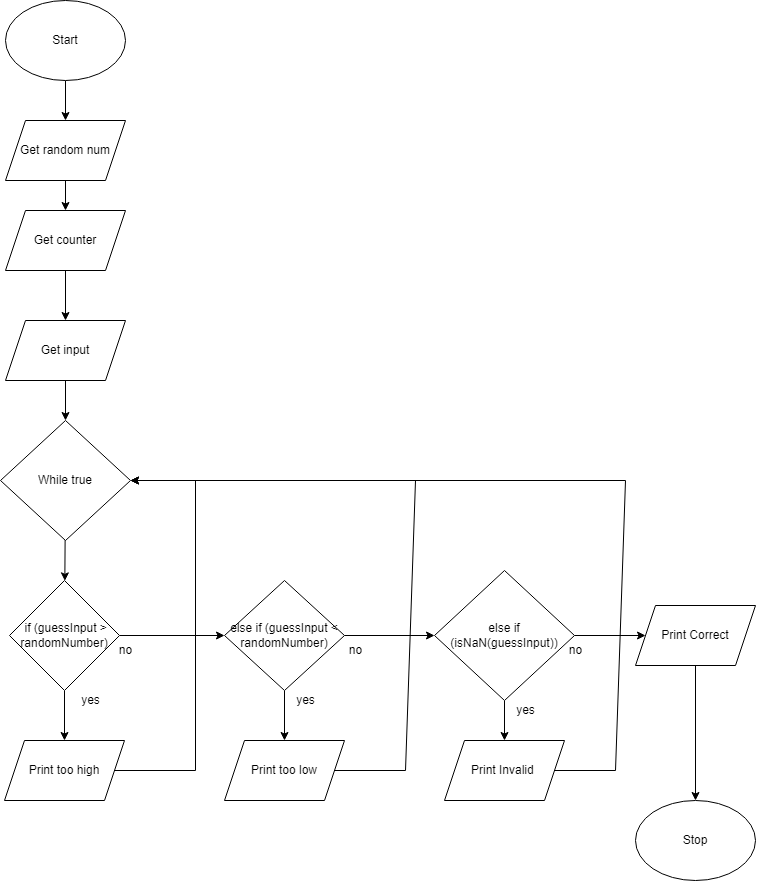

The diagram above was exported from draw.io. Its source (the exported page's mxGraphModel, read from the mxfile embedded in the PNG):
<mxGraphModel dx="709" dy="1713" grid="1" gridSize="10" guides="1" tooltips="1" connect="1" arrows="1" fold="1" page="1" pageScale="1" pageWidth="827" pageHeight="1169" math="0" shadow="0">
  <root>
    <mxCell id="0" />
    <mxCell id="1" parent="0" />
    <mxCell id="2" value="Stop" style="ellipse;whiteSpace=wrap;html=1;" vertex="1" parent="1">
      <mxGeometry x="780" y="600" width="120" height="80" as="geometry" />
    </mxCell>
    <mxCell id="14" value="" style="edgeStyle=none;html=1;" edge="1" parent="1" source="3" target="10">
      <mxGeometry relative="1" as="geometry" />
    </mxCell>
    <mxCell id="3" value="Start" style="ellipse;whiteSpace=wrap;html=1;" vertex="1" parent="1">
      <mxGeometry x="150" y="-200" width="120" height="80" as="geometry" />
    </mxCell>
    <mxCell id="16" value="" style="edgeStyle=none;html=1;" edge="1" parent="1" source="4" target="11">
      <mxGeometry relative="1" as="geometry" />
    </mxCell>
    <mxCell id="4" value="Get counter" style="shape=parallelogram;perimeter=parallelogramPerimeter;whiteSpace=wrap;html=1;fixedSize=1;" vertex="1" parent="1">
      <mxGeometry x="150" y="10" width="120" height="60" as="geometry" />
    </mxCell>
    <mxCell id="17" value="" style="edgeStyle=none;html=1;" edge="1" parent="1" source="7" target="9">
      <mxGeometry relative="1" as="geometry" />
    </mxCell>
    <mxCell id="27" value="" style="edgeStyle=none;html=1;" edge="1" parent="1" source="7" target="21">
      <mxGeometry relative="1" as="geometry" />
    </mxCell>
    <mxCell id="7" value="&amp;nbsp;if (guessInput &amp;gt; randomNumber)" style="rhombus;whiteSpace=wrap;html=1;" vertex="1" parent="1">
      <mxGeometry x="154" y="380" width="110" height="110" as="geometry" />
    </mxCell>
    <mxCell id="29" value="" style="edgeStyle=none;html=1;" edge="1" parent="1" source="8" target="19">
      <mxGeometry relative="1" as="geometry" />
    </mxCell>
    <mxCell id="30" value="" style="edgeStyle=none;html=1;" edge="1" parent="1" source="8" target="23">
      <mxGeometry relative="1" as="geometry" />
    </mxCell>
    <mxCell id="8" value="else if (isNaN(guessInput))" style="rhombus;whiteSpace=wrap;html=1;" vertex="1" parent="1">
      <mxGeometry x="579" y="370" width="140" height="130" as="geometry" />
    </mxCell>
    <mxCell id="18" value="" style="edgeStyle=none;html=1;" edge="1" parent="1" source="9" target="8">
      <mxGeometry relative="1" as="geometry" />
    </mxCell>
    <mxCell id="28" value="" style="edgeStyle=none;html=1;" edge="1" parent="1" source="9" target="20">
      <mxGeometry relative="1" as="geometry" />
    </mxCell>
    <mxCell id="9" value="else if (guessInput &amp;lt; randomNumber)" style="rhombus;whiteSpace=wrap;html=1;" vertex="1" parent="1">
      <mxGeometry x="369" y="380" width="120" height="110" as="geometry" />
    </mxCell>
    <mxCell id="15" value="" style="edgeStyle=none;html=1;" edge="1" parent="1" source="10" target="4">
      <mxGeometry relative="1" as="geometry" />
    </mxCell>
    <mxCell id="10" value="Get random num" style="shape=parallelogram;perimeter=parallelogramPerimeter;whiteSpace=wrap;html=1;fixedSize=1;" vertex="1" parent="1">
      <mxGeometry x="150" y="-80" width="120" height="60" as="geometry" />
    </mxCell>
    <mxCell id="25" value="" style="edgeStyle=none;html=1;" edge="1" parent="1" source="11" target="24">
      <mxGeometry relative="1" as="geometry" />
    </mxCell>
    <mxCell id="11" value="Get input" style="shape=parallelogram;perimeter=parallelogramPerimeter;whiteSpace=wrap;html=1;fixedSize=1;" vertex="1" parent="1">
      <mxGeometry x="150" y="120" width="120" height="60" as="geometry" />
    </mxCell>
    <mxCell id="33" style="edgeStyle=none;rounded=0;html=1;entryX=1;entryY=0.5;entryDx=0;entryDy=0;" edge="1" parent="1" source="19" target="24">
      <mxGeometry relative="1" as="geometry">
        <Array as="points">
          <mxPoint x="760" y="570" />
          <mxPoint x="770" y="280" />
        </Array>
      </mxGeometry>
    </mxCell>
    <mxCell id="19" value="Print Invalid&amp;nbsp;" style="shape=parallelogram;perimeter=parallelogramPerimeter;whiteSpace=wrap;html=1;fixedSize=1;" vertex="1" parent="1">
      <mxGeometry x="589" y="540" width="120" height="60" as="geometry" />
    </mxCell>
    <mxCell id="32" style="edgeStyle=none;rounded=0;html=1;entryX=1;entryY=0.5;entryDx=0;entryDy=0;" edge="1" parent="1" source="20" target="24">
      <mxGeometry relative="1" as="geometry">
        <Array as="points">
          <mxPoint x="550" y="570" />
          <mxPoint x="560" y="280" />
        </Array>
      </mxGeometry>
    </mxCell>
    <mxCell id="20" value="Print too low" style="shape=parallelogram;perimeter=parallelogramPerimeter;whiteSpace=wrap;html=1;fixedSize=1;" vertex="1" parent="1">
      <mxGeometry x="369" y="540" width="120" height="60" as="geometry" />
    </mxCell>
    <mxCell id="31" style="edgeStyle=none;html=1;entryX=1;entryY=0.5;entryDx=0;entryDy=0;rounded=0;" edge="1" parent="1" source="21" target="24">
      <mxGeometry relative="1" as="geometry">
        <Array as="points">
          <mxPoint x="340" y="570" />
          <mxPoint x="340" y="280" />
        </Array>
      </mxGeometry>
    </mxCell>
    <mxCell id="21" value="Print too high" style="shape=parallelogram;perimeter=parallelogramPerimeter;whiteSpace=wrap;html=1;fixedSize=1;" vertex="1" parent="1">
      <mxGeometry x="149" y="540" width="120" height="60" as="geometry" />
    </mxCell>
    <mxCell id="34" style="edgeStyle=none;rounded=0;html=1;entryX=0.5;entryY=0;entryDx=0;entryDy=0;" edge="1" parent="1" source="23" target="2">
      <mxGeometry relative="1" as="geometry" />
    </mxCell>
    <mxCell id="23" value="Print Correct" style="shape=parallelogram;perimeter=parallelogramPerimeter;whiteSpace=wrap;html=1;fixedSize=1;" vertex="1" parent="1">
      <mxGeometry x="780" y="405" width="120" height="60" as="geometry" />
    </mxCell>
    <mxCell id="26" value="" style="edgeStyle=none;html=1;" edge="1" parent="1" source="24" target="7">
      <mxGeometry relative="1" as="geometry" />
    </mxCell>
    <mxCell id="24" value="While true" style="rhombus;whiteSpace=wrap;html=1;" vertex="1" parent="1">
      <mxGeometry x="145" y="220" width="130" height="120" as="geometry" />
    </mxCell>
    <mxCell id="35" value="yes" style="text;html=1;align=center;verticalAlign=middle;resizable=0;points=[];autosize=1;strokeColor=none;fillColor=none;rotation=0;" vertex="1" parent="1">
      <mxGeometry x="220" y="490" width="30" height="20" as="geometry" />
    </mxCell>
    <mxCell id="36" value="no" style="text;html=1;align=center;verticalAlign=middle;resizable=0;points=[];autosize=1;strokeColor=none;fillColor=none;" vertex="1" parent="1">
      <mxGeometry x="255" y="440" width="30" height="20" as="geometry" />
    </mxCell>
    <mxCell id="37" value="yes" style="text;html=1;align=center;verticalAlign=middle;resizable=0;points=[];autosize=1;strokeColor=none;fillColor=none;" vertex="1" parent="1">
      <mxGeometry x="435" y="490" width="30" height="20" as="geometry" />
    </mxCell>
    <mxCell id="38" value="yes" style="text;html=1;align=center;verticalAlign=middle;resizable=0;points=[];autosize=1;strokeColor=none;fillColor=none;" vertex="1" parent="1">
      <mxGeometry x="655" y="500" width="30" height="20" as="geometry" />
    </mxCell>
    <mxCell id="39" value="no" style="text;html=1;align=center;verticalAlign=middle;resizable=0;points=[];autosize=1;strokeColor=none;fillColor=none;" vertex="1" parent="1">
      <mxGeometry x="485" y="440" width="30" height="20" as="geometry" />
    </mxCell>
    <mxCell id="40" value="no" style="text;html=1;align=center;verticalAlign=middle;resizable=0;points=[];autosize=1;strokeColor=none;fillColor=none;" vertex="1" parent="1">
      <mxGeometry x="705" y="440" width="30" height="20" as="geometry" />
    </mxCell>
  </root>
</mxGraphModel>